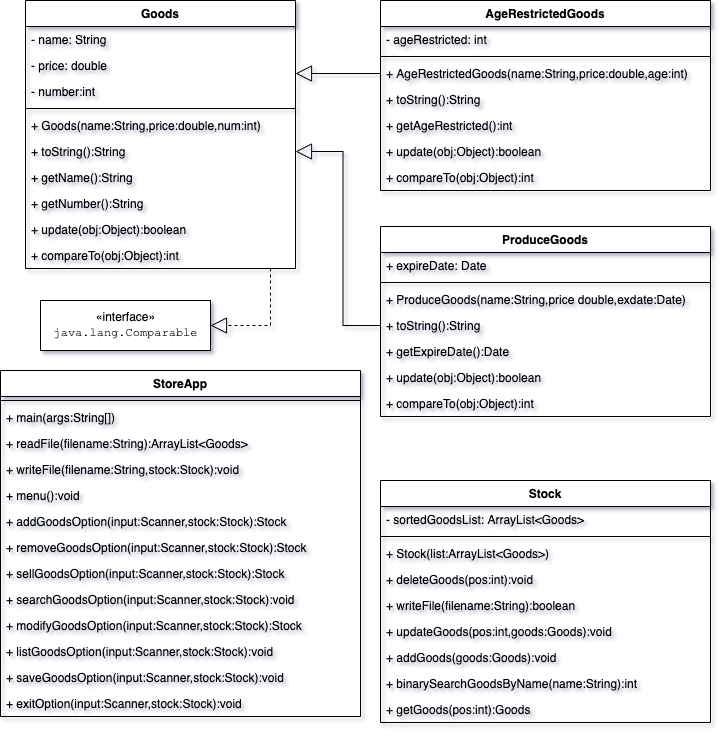

The diagram above was exported from draw.io. Its source (the exported page's mxGraphModel, read from the mxfile embedded in the PNG):
<mxGraphModel dx="946" dy="557" grid="1" gridSize="10" guides="1" tooltips="1" connect="1" arrows="1" fold="1" page="1" pageScale="1" pageWidth="1100" pageHeight="1700" background="#ffffff" math="0" shadow="1">
  <root>
    <mxCell id="0" />
    <mxCell id="1" parent="0" />
    <mxCell id="6RBSuiNcJtxzz4Yszy3n-9" value="StoreApp" style="swimlane;fontStyle=1;align=center;verticalAlign=top;childLayout=stackLayout;horizontal=1;startSize=26;horizontalStack=0;resizeParent=1;resizeParentMax=0;resizeLast=0;collapsible=1;marginBottom=0;" vertex="1" parent="1">
      <mxGeometry x="90" y="430" width="360" height="346" as="geometry" />
    </mxCell>
    <mxCell id="6RBSuiNcJtxzz4Yszy3n-11" value="" style="line;strokeWidth=1;fillColor=none;align=left;verticalAlign=middle;spacingTop=-1;spacingLeft=3;spacingRight=3;rotatable=0;labelPosition=right;points=[];portConstraint=eastwest;" vertex="1" parent="6RBSuiNcJtxzz4Yszy3n-9">
      <mxGeometry y="26" width="360" height="8" as="geometry" />
    </mxCell>
    <mxCell id="6RBSuiNcJtxzz4Yszy3n-12" value="+ main(args:String[])" style="text;strokeColor=none;fillColor=none;align=left;verticalAlign=top;spacingLeft=4;spacingRight=4;overflow=hidden;rotatable=0;points=[[0,0.5],[1,0.5]];portConstraint=eastwest;" vertex="1" parent="6RBSuiNcJtxzz4Yszy3n-9">
      <mxGeometry y="34" width="360" height="26" as="geometry" />
    </mxCell>
    <mxCell id="6RBSuiNcJtxzz4Yszy3n-15" value="+ readFile(filename:String):ArrayList&lt;Goods&gt;" style="text;strokeColor=none;fillColor=none;align=left;verticalAlign=top;spacingLeft=4;spacingRight=4;overflow=hidden;rotatable=0;points=[[0,0.5],[1,0.5]];portConstraint=eastwest;" vertex="1" parent="6RBSuiNcJtxzz4Yszy3n-9">
      <mxGeometry y="60" width="360" height="26" as="geometry" />
    </mxCell>
    <mxCell id="6RBSuiNcJtxzz4Yszy3n-64" value="+ writeFile(filename:String,stock:Stock):void" style="text;strokeColor=none;fillColor=none;align=left;verticalAlign=top;spacingLeft=4;spacingRight=4;overflow=hidden;rotatable=0;points=[[0,0.5],[1,0.5]];portConstraint=eastwest;" vertex="1" parent="6RBSuiNcJtxzz4Yszy3n-9">
      <mxGeometry y="86" width="360" height="26" as="geometry" />
    </mxCell>
    <mxCell id="6RBSuiNcJtxzz4Yszy3n-14" value="+ menu():void" style="text;strokeColor=none;fillColor=none;align=left;verticalAlign=top;spacingLeft=4;spacingRight=4;overflow=hidden;rotatable=0;points=[[0,0.5],[1,0.5]];portConstraint=eastwest;" vertex="1" parent="6RBSuiNcJtxzz4Yszy3n-9">
      <mxGeometry y="112" width="360" height="26" as="geometry" />
    </mxCell>
    <mxCell id="6RBSuiNcJtxzz4Yszy3n-13" value="+ addGoodsOption(input:Scanner,stock:Stock):Stock" style="text;strokeColor=none;fillColor=none;align=left;verticalAlign=top;spacingLeft=4;spacingRight=4;overflow=hidden;rotatable=0;points=[[0,0.5],[1,0.5]];portConstraint=eastwest;" vertex="1" parent="6RBSuiNcJtxzz4Yszy3n-9">
      <mxGeometry y="138" width="360" height="26" as="geometry" />
    </mxCell>
    <mxCell id="6RBSuiNcJtxzz4Yszy3n-50" value="+ removeGoodsOption(input:Scanner,stock:Stock):Stock" style="text;strokeColor=none;fillColor=none;align=left;verticalAlign=top;spacingLeft=4;spacingRight=4;overflow=hidden;rotatable=0;points=[[0,0.5],[1,0.5]];portConstraint=eastwest;" vertex="1" parent="6RBSuiNcJtxzz4Yszy3n-9">
      <mxGeometry y="164" width="360" height="26" as="geometry" />
    </mxCell>
    <mxCell id="6RBSuiNcJtxzz4Yszy3n-49" value="+ sellGoodsOption(input:Scanner,stock:Stock):Stock" style="text;strokeColor=none;fillColor=none;align=left;verticalAlign=top;spacingLeft=4;spacingRight=4;overflow=hidden;rotatable=0;points=[[0,0.5],[1,0.5]];portConstraint=eastwest;" vertex="1" parent="6RBSuiNcJtxzz4Yszy3n-9">
      <mxGeometry y="190" width="360" height="26" as="geometry" />
    </mxCell>
    <mxCell id="6RBSuiNcJtxzz4Yszy3n-48" value="+ searchGoodsOption(input:Scanner,stock:Stock):void" style="text;strokeColor=none;fillColor=none;align=left;verticalAlign=top;spacingLeft=4;spacingRight=4;overflow=hidden;rotatable=0;points=[[0,0.5],[1,0.5]];portConstraint=eastwest;" vertex="1" parent="6RBSuiNcJtxzz4Yszy3n-9">
      <mxGeometry y="216" width="360" height="26" as="geometry" />
    </mxCell>
    <mxCell id="6RBSuiNcJtxzz4Yszy3n-47" value="+ modifyGoodsOption(input:Scanner,stock:Stock):Stock" style="text;strokeColor=none;fillColor=none;align=left;verticalAlign=top;spacingLeft=4;spacingRight=4;overflow=hidden;rotatable=0;points=[[0,0.5],[1,0.5]];portConstraint=eastwest;" vertex="1" parent="6RBSuiNcJtxzz4Yszy3n-9">
      <mxGeometry y="242" width="360" height="26" as="geometry" />
    </mxCell>
    <mxCell id="6RBSuiNcJtxzz4Yszy3n-54" value="+ listGoodsOption(input:Scanner,stock:Stock):void" style="text;strokeColor=none;fillColor=none;align=left;verticalAlign=top;spacingLeft=4;spacingRight=4;overflow=hidden;rotatable=0;points=[[0,0.5],[1,0.5]];portConstraint=eastwest;" vertex="1" parent="6RBSuiNcJtxzz4Yszy3n-9">
      <mxGeometry y="268" width="360" height="26" as="geometry" />
    </mxCell>
    <mxCell id="6RBSuiNcJtxzz4Yszy3n-91" value="+ saveGoodsOption(input:Scanner,stock:Stock):void" style="text;strokeColor=none;fillColor=none;align=left;verticalAlign=top;spacingLeft=4;spacingRight=4;overflow=hidden;rotatable=0;points=[[0,0.5],[1,0.5]];portConstraint=eastwest;" vertex="1" parent="6RBSuiNcJtxzz4Yszy3n-9">
      <mxGeometry y="294" width="360" height="26" as="geometry" />
    </mxCell>
    <mxCell id="6RBSuiNcJtxzz4Yszy3n-53" value="+ exitOption(input:Scanner,stock:Stock):void" style="text;strokeColor=none;fillColor=none;align=left;verticalAlign=top;spacingLeft=4;spacingRight=4;overflow=hidden;rotatable=0;points=[[0,0.5],[1,0.5]];portConstraint=eastwest;" vertex="1" parent="6RBSuiNcJtxzz4Yszy3n-9">
      <mxGeometry y="320" width="360" height="26" as="geometry" />
    </mxCell>
    <mxCell id="6RBSuiNcJtxzz4Yszy3n-18" value="Goods" style="swimlane;fontStyle=1;align=center;verticalAlign=top;childLayout=stackLayout;horizontal=1;startSize=26;horizontalStack=0;resizeParent=1;resizeParentMax=0;resizeLast=0;collapsible=1;marginBottom=0;" vertex="1" parent="1">
      <mxGeometry x="115" y="60" width="270" height="268" as="geometry" />
    </mxCell>
    <mxCell id="6RBSuiNcJtxzz4Yszy3n-19" value="- name: String" style="text;strokeColor=none;fillColor=none;align=left;verticalAlign=top;spacingLeft=4;spacingRight=4;overflow=hidden;rotatable=0;points=[[0,0.5],[1,0.5]];portConstraint=eastwest;" vertex="1" parent="6RBSuiNcJtxzz4Yszy3n-18">
      <mxGeometry y="26" width="270" height="26" as="geometry" />
    </mxCell>
    <mxCell id="6RBSuiNcJtxzz4Yszy3n-22" value="- price: double" style="text;strokeColor=none;fillColor=none;align=left;verticalAlign=top;spacingLeft=4;spacingRight=4;overflow=hidden;rotatable=0;points=[[0,0.5],[1,0.5]];portConstraint=eastwest;" vertex="1" parent="6RBSuiNcJtxzz4Yszy3n-18">
      <mxGeometry y="52" width="270" height="26" as="geometry" />
    </mxCell>
    <mxCell id="6RBSuiNcJtxzz4Yszy3n-58" value="- number:int" style="text;strokeColor=none;fillColor=none;align=left;verticalAlign=top;spacingLeft=4;spacingRight=4;overflow=hidden;rotatable=0;points=[[0,0.5],[1,0.5]];portConstraint=eastwest;" vertex="1" parent="6RBSuiNcJtxzz4Yszy3n-18">
      <mxGeometry y="78" width="270" height="26" as="geometry" />
    </mxCell>
    <mxCell id="6RBSuiNcJtxzz4Yszy3n-20" value="" style="line;strokeWidth=1;fillColor=none;align=left;verticalAlign=middle;spacingTop=-1;spacingLeft=3;spacingRight=3;rotatable=0;labelPosition=right;points=[];portConstraint=eastwest;" vertex="1" parent="6RBSuiNcJtxzz4Yszy3n-18">
      <mxGeometry y="104" width="270" height="8" as="geometry" />
    </mxCell>
    <mxCell id="6RBSuiNcJtxzz4Yszy3n-21" value="+ Goods(name:String,price:double,num:int)" style="text;strokeColor=none;fillColor=none;align=left;verticalAlign=top;spacingLeft=4;spacingRight=4;overflow=hidden;rotatable=0;points=[[0,0.5],[1,0.5]];portConstraint=eastwest;" vertex="1" parent="6RBSuiNcJtxzz4Yszy3n-18">
      <mxGeometry y="112" width="270" height="26" as="geometry" />
    </mxCell>
    <mxCell id="6RBSuiNcJtxzz4Yszy3n-35" value="+ toString():String" style="text;strokeColor=none;fillColor=none;align=left;verticalAlign=top;spacingLeft=4;spacingRight=4;overflow=hidden;rotatable=0;points=[[0,0.5],[1,0.5]];portConstraint=eastwest;" vertex="1" parent="6RBSuiNcJtxzz4Yszy3n-18">
      <mxGeometry y="138" width="270" height="26" as="geometry" />
    </mxCell>
    <mxCell id="6RBSuiNcJtxzz4Yszy3n-72" value="+ getName():String" style="text;strokeColor=none;fillColor=none;align=left;verticalAlign=top;spacingLeft=4;spacingRight=4;overflow=hidden;rotatable=0;points=[[0,0.5],[1,0.5]];portConstraint=eastwest;" vertex="1" parent="6RBSuiNcJtxzz4Yszy3n-18">
      <mxGeometry y="164" width="270" height="26" as="geometry" />
    </mxCell>
    <mxCell id="6RBSuiNcJtxzz4Yszy3n-82" value="+ getNumber():String" style="text;strokeColor=none;fillColor=none;align=left;verticalAlign=top;spacingLeft=4;spacingRight=4;overflow=hidden;rotatable=0;points=[[0,0.5],[1,0.5]];portConstraint=eastwest;" vertex="1" parent="6RBSuiNcJtxzz4Yszy3n-18">
      <mxGeometry y="190" width="270" height="26" as="geometry" />
    </mxCell>
    <mxCell id="6RBSuiNcJtxzz4Yszy3n-83" value="+ update(obj:Object):boolean" style="text;strokeColor=none;fillColor=none;align=left;verticalAlign=top;spacingLeft=4;spacingRight=4;overflow=hidden;rotatable=0;points=[[0,0.5],[1,0.5]];portConstraint=eastwest;" vertex="1" parent="6RBSuiNcJtxzz4Yszy3n-18">
      <mxGeometry y="216" width="270" height="26" as="geometry" />
    </mxCell>
    <mxCell id="6RBSuiNcJtxzz4Yszy3n-94" value="+ compareTo(obj:Object):int" style="text;strokeColor=none;fillColor=none;align=left;verticalAlign=top;spacingLeft=4;spacingRight=4;overflow=hidden;rotatable=0;points=[[0,0.5],[1,0.5]];portConstraint=eastwest;" vertex="1" parent="6RBSuiNcJtxzz4Yszy3n-18">
      <mxGeometry y="242" width="270" height="26" as="geometry" />
    </mxCell>
    <mxCell id="6RBSuiNcJtxzz4Yszy3n-23" value="AgeRestrictedGoods" style="swimlane;fontStyle=1;align=center;verticalAlign=top;childLayout=stackLayout;horizontal=1;startSize=26;horizontalStack=0;resizeParent=1;resizeParentMax=0;resizeLast=0;collapsible=1;marginBottom=0;" vertex="1" parent="1">
      <mxGeometry x="470" y="60" width="330" height="190" as="geometry" />
    </mxCell>
    <mxCell id="6RBSuiNcJtxzz4Yszy3n-24" value="- ageRestricted: int" style="text;strokeColor=none;fillColor=none;align=left;verticalAlign=top;spacingLeft=4;spacingRight=4;overflow=hidden;rotatable=0;points=[[0,0.5],[1,0.5]];portConstraint=eastwest;" vertex="1" parent="6RBSuiNcJtxzz4Yszy3n-23">
      <mxGeometry y="26" width="330" height="26" as="geometry" />
    </mxCell>
    <mxCell id="6RBSuiNcJtxzz4Yszy3n-25" value="" style="line;strokeWidth=1;fillColor=none;align=left;verticalAlign=middle;spacingTop=-1;spacingLeft=3;spacingRight=3;rotatable=0;labelPosition=right;points=[];portConstraint=eastwest;" vertex="1" parent="6RBSuiNcJtxzz4Yszy3n-23">
      <mxGeometry y="52" width="330" height="8" as="geometry" />
    </mxCell>
    <mxCell id="6RBSuiNcJtxzz4Yszy3n-26" value="+ AgeRestrictedGoods(name:String,price:double,age:int)" style="text;strokeColor=none;fillColor=none;align=left;verticalAlign=top;spacingLeft=4;spacingRight=4;overflow=hidden;rotatable=0;points=[[0,0.5],[1,0.5]];portConstraint=eastwest;" vertex="1" parent="6RBSuiNcJtxzz4Yszy3n-23">
      <mxGeometry y="60" width="330" height="26" as="geometry" />
    </mxCell>
    <mxCell id="6RBSuiNcJtxzz4Yszy3n-56" value="+ toString():String" style="text;strokeColor=none;fillColor=none;align=left;verticalAlign=top;spacingLeft=4;spacingRight=4;overflow=hidden;rotatable=0;points=[[0,0.5],[1,0.5]];portConstraint=eastwest;" vertex="1" parent="6RBSuiNcJtxzz4Yszy3n-23">
      <mxGeometry y="86" width="330" height="26" as="geometry" />
    </mxCell>
    <mxCell id="6RBSuiNcJtxzz4Yszy3n-88" value="+ getAgeRestricted():int" style="text;strokeColor=none;fillColor=none;align=left;verticalAlign=top;spacingLeft=4;spacingRight=4;overflow=hidden;rotatable=0;points=[[0,0.5],[1,0.5]];portConstraint=eastwest;" vertex="1" parent="6RBSuiNcJtxzz4Yszy3n-23">
      <mxGeometry y="112" width="330" height="26" as="geometry" />
    </mxCell>
    <mxCell id="6RBSuiNcJtxzz4Yszy3n-84" value="+ update(obj:Object):boolean" style="text;strokeColor=none;fillColor=none;align=left;verticalAlign=top;spacingLeft=4;spacingRight=4;overflow=hidden;rotatable=0;points=[[0,0.5],[1,0.5]];portConstraint=eastwest;" vertex="1" parent="6RBSuiNcJtxzz4Yszy3n-23">
      <mxGeometry y="138" width="330" height="26" as="geometry" />
    </mxCell>
    <mxCell id="6RBSuiNcJtxzz4Yszy3n-95" value="+ compareTo(obj:Object):int" style="text;strokeColor=none;fillColor=none;align=left;verticalAlign=top;spacingLeft=4;spacingRight=4;overflow=hidden;rotatable=0;points=[[0,0.5],[1,0.5]];portConstraint=eastwest;" vertex="1" parent="6RBSuiNcJtxzz4Yszy3n-23">
      <mxGeometry y="164" width="330" height="26" as="geometry" />
    </mxCell>
    <mxCell id="6RBSuiNcJtxzz4Yszy3n-27" value="ProduceGoods" style="swimlane;fontStyle=1;align=center;verticalAlign=top;childLayout=stackLayout;horizontal=1;startSize=26;horizontalStack=0;resizeParent=1;resizeParentMax=0;resizeLast=0;collapsible=1;marginBottom=0;" vertex="1" parent="1">
      <mxGeometry x="470" y="286" width="330" height="190" as="geometry" />
    </mxCell>
    <mxCell id="6RBSuiNcJtxzz4Yszy3n-28" value="+ expireDate: Date" style="text;strokeColor=none;fillColor=none;align=left;verticalAlign=top;spacingLeft=4;spacingRight=4;overflow=hidden;rotatable=0;points=[[0,0.5],[1,0.5]];portConstraint=eastwest;" vertex="1" parent="6RBSuiNcJtxzz4Yszy3n-27">
      <mxGeometry y="26" width="330" height="26" as="geometry" />
    </mxCell>
    <mxCell id="6RBSuiNcJtxzz4Yszy3n-29" value="" style="line;strokeWidth=1;fillColor=none;align=left;verticalAlign=middle;spacingTop=-1;spacingLeft=3;spacingRight=3;rotatable=0;labelPosition=right;points=[];portConstraint=eastwest;" vertex="1" parent="6RBSuiNcJtxzz4Yszy3n-27">
      <mxGeometry y="52" width="330" height="8" as="geometry" />
    </mxCell>
    <mxCell id="6RBSuiNcJtxzz4Yszy3n-30" value="+ ProduceGoods(name:String,price double,exdate:Date)" style="text;strokeColor=none;fillColor=none;align=left;verticalAlign=top;spacingLeft=4;spacingRight=4;overflow=hidden;rotatable=0;points=[[0,0.5],[1,0.5]];portConstraint=eastwest;" vertex="1" parent="6RBSuiNcJtxzz4Yszy3n-27">
      <mxGeometry y="60" width="330" height="26" as="geometry" />
    </mxCell>
    <mxCell id="6RBSuiNcJtxzz4Yszy3n-60" value="+ toString():String" style="text;strokeColor=none;fillColor=none;align=left;verticalAlign=top;spacingLeft=4;spacingRight=4;overflow=hidden;rotatable=0;points=[[0,0.5],[1,0.5]];portConstraint=eastwest;" vertex="1" parent="6RBSuiNcJtxzz4Yszy3n-27">
      <mxGeometry y="86" width="330" height="26" as="geometry" />
    </mxCell>
    <mxCell id="6RBSuiNcJtxzz4Yszy3n-89" value="+ getExpireDate():Date" style="text;strokeColor=none;fillColor=none;align=left;verticalAlign=top;spacingLeft=4;spacingRight=4;overflow=hidden;rotatable=0;points=[[0,0.5],[1,0.5]];portConstraint=eastwest;" vertex="1" parent="6RBSuiNcJtxzz4Yszy3n-27">
      <mxGeometry y="112" width="330" height="26" as="geometry" />
    </mxCell>
    <mxCell id="6RBSuiNcJtxzz4Yszy3n-87" value="+ update(obj:Object):boolean" style="text;strokeColor=none;fillColor=none;align=left;verticalAlign=top;spacingLeft=4;spacingRight=4;overflow=hidden;rotatable=0;points=[[0,0.5],[1,0.5]];portConstraint=eastwest;" vertex="1" parent="6RBSuiNcJtxzz4Yszy3n-27">
      <mxGeometry y="138" width="330" height="26" as="geometry" />
    </mxCell>
    <mxCell id="6RBSuiNcJtxzz4Yszy3n-97" value="+ compareTo(obj:Object):int" style="text;strokeColor=none;fillColor=none;align=left;verticalAlign=top;spacingLeft=4;spacingRight=4;overflow=hidden;rotatable=0;points=[[0,0.5],[1,0.5]];portConstraint=eastwest;" vertex="1" parent="6RBSuiNcJtxzz4Yszy3n-27">
      <mxGeometry y="164" width="330" height="26" as="geometry" />
    </mxCell>
    <mxCell id="6RBSuiNcJtxzz4Yszy3n-62" style="edgeStyle=orthogonalEdgeStyle;rounded=0;orthogonalLoop=1;jettySize=auto;html=1;entryX=1;entryY=0.5;entryDx=0;entryDy=0;endArrow=block;endFill=0;endSize=14;" edge="1" parent="1" source="6RBSuiNcJtxzz4Yszy3n-30" target="6RBSuiNcJtxzz4Yszy3n-46">
      <mxGeometry relative="1" as="geometry" />
    </mxCell>
    <mxCell id="6RBSuiNcJtxzz4Yszy3n-63" style="edgeStyle=orthogonalEdgeStyle;rounded=0;orthogonalLoop=1;jettySize=auto;html=1;exitX=0;exitY=0.5;exitDx=0;exitDy=0;entryX=1;entryY=0.808;entryDx=0;entryDy=0;entryPerimeter=0;endArrow=block;endFill=0;endSize=14;" edge="1" parent="1" source="6RBSuiNcJtxzz4Yszy3n-26" target="6RBSuiNcJtxzz4Yszy3n-22">
      <mxGeometry relative="1" as="geometry" />
    </mxCell>
    <mxCell id="6RBSuiNcJtxzz4Yszy3n-65" value="Stock" style="swimlane;fontStyle=1;align=center;verticalAlign=top;childLayout=stackLayout;horizontal=1;startSize=26;horizontalStack=0;resizeParent=1;resizeParentMax=0;resizeLast=0;collapsible=1;marginBottom=0;" vertex="1" parent="1">
      <mxGeometry x="470" y="540" width="330" height="242" as="geometry" />
    </mxCell>
    <mxCell id="6RBSuiNcJtxzz4Yszy3n-66" value="- sortedGoodsList: ArrayList&lt;Goods&gt;" style="text;strokeColor=none;fillColor=none;align=left;verticalAlign=top;spacingLeft=4;spacingRight=4;overflow=hidden;rotatable=0;points=[[0,0.5],[1,0.5]];portConstraint=eastwest;" vertex="1" parent="6RBSuiNcJtxzz4Yszy3n-65">
      <mxGeometry y="26" width="330" height="26" as="geometry" />
    </mxCell>
    <mxCell id="6RBSuiNcJtxzz4Yszy3n-67" value="" style="line;strokeWidth=1;fillColor=none;align=left;verticalAlign=middle;spacingTop=-1;spacingLeft=3;spacingRight=3;rotatable=0;labelPosition=right;points=[];portConstraint=eastwest;" vertex="1" parent="6RBSuiNcJtxzz4Yszy3n-65">
      <mxGeometry y="52" width="330" height="8" as="geometry" />
    </mxCell>
    <mxCell id="6RBSuiNcJtxzz4Yszy3n-68" value="+ Stock(list:ArrayList&lt;Goods&gt;)" style="text;strokeColor=none;fillColor=none;align=left;verticalAlign=top;spacingLeft=4;spacingRight=4;overflow=hidden;rotatable=0;points=[[0,0.5],[1,0.5]];portConstraint=eastwest;" vertex="1" parent="6RBSuiNcJtxzz4Yszy3n-65">
      <mxGeometry y="60" width="330" height="26" as="geometry" />
    </mxCell>
    <mxCell id="6RBSuiNcJtxzz4Yszy3n-81" value="+ deleteGoods(pos:int):void" style="text;strokeColor=none;fillColor=none;align=left;verticalAlign=top;spacingLeft=4;spacingRight=4;overflow=hidden;rotatable=0;points=[[0,0.5],[1,0.5]];portConstraint=eastwest;" vertex="1" parent="6RBSuiNcJtxzz4Yszy3n-65">
      <mxGeometry y="86" width="330" height="26" as="geometry" />
    </mxCell>
    <mxCell id="6RBSuiNcJtxzz4Yszy3n-73" value="+ writeFile(filename:String):boolean" style="text;strokeColor=none;fillColor=none;align=left;verticalAlign=top;spacingLeft=4;spacingRight=4;overflow=hidden;rotatable=0;points=[[0,0.5],[1,0.5]];portConstraint=eastwest;" vertex="1" parent="6RBSuiNcJtxzz4Yszy3n-65">
      <mxGeometry y="112" width="330" height="26" as="geometry" />
    </mxCell>
    <mxCell id="6RBSuiNcJtxzz4Yszy3n-74" value="+ updateGoods(pos:int,goods:Goods):void" style="text;strokeColor=none;fillColor=none;align=left;verticalAlign=top;spacingLeft=4;spacingRight=4;overflow=hidden;rotatable=0;points=[[0,0.5],[1,0.5]];portConstraint=eastwest;" vertex="1" parent="6RBSuiNcJtxzz4Yszy3n-65">
      <mxGeometry y="138" width="330" height="26" as="geometry" />
    </mxCell>
    <mxCell id="6RBSuiNcJtxzz4Yszy3n-76" value="+ addGoods(goods:Goods):void" style="text;strokeColor=none;fillColor=none;align=left;verticalAlign=top;spacingLeft=4;spacingRight=4;overflow=hidden;rotatable=0;points=[[0,0.5],[1,0.5]];portConstraint=eastwest;" vertex="1" parent="6RBSuiNcJtxzz4Yszy3n-65">
      <mxGeometry y="164" width="330" height="26" as="geometry" />
    </mxCell>
    <mxCell id="6RBSuiNcJtxzz4Yszy3n-75" value="+ binarySearchGoodsByName(name:String):int" style="text;strokeColor=none;fillColor=none;align=left;verticalAlign=top;spacingLeft=4;spacingRight=4;overflow=hidden;rotatable=0;points=[[0,0.5],[1,0.5]];portConstraint=eastwest;" vertex="1" parent="6RBSuiNcJtxzz4Yszy3n-65">
      <mxGeometry y="190" width="330" height="26" as="geometry" />
    </mxCell>
    <mxCell id="6RBSuiNcJtxzz4Yszy3n-98" value="+ getGoods(pos:int):Goods" style="text;strokeColor=none;fillColor=none;align=left;verticalAlign=top;spacingLeft=4;spacingRight=4;overflow=hidden;rotatable=0;points=[[0,0.5],[1,0.5]];portConstraint=eastwest;" vertex="1" parent="6RBSuiNcJtxzz4Yszy3n-65">
      <mxGeometry y="216" width="330" height="26" as="geometry" />
    </mxCell>
    <mxCell id="6RBSuiNcJtxzz4Yszy3n-90" style="edgeStyle=orthogonalEdgeStyle;rounded=0;orthogonalLoop=1;jettySize=auto;html=1;entryX=1;entryY=0.5;entryDx=0;entryDy=0;endArrow=block;endFill=0;endSize=14;" edge="1" parent="1" source="6RBSuiNcJtxzz4Yszy3n-60" target="6RBSuiNcJtxzz4Yszy3n-35">
      <mxGeometry relative="1" as="geometry" />
    </mxCell>
    <mxCell id="6RBSuiNcJtxzz4Yszy3n-92" value="«interface»&lt;br&gt;&lt;pre style=&quot;margin-top: 0px ; margin-bottom: 0px ; padding: 0px ; transition-duration: 0.2s ; transition-property: , , , , , , , , ; overflow: auto ; font-family: &amp;#34;courier new&amp;#34; , serif ; overflow-wrap: break-word ; text-align: left&quot;&gt;&lt;span style=&quot;margin: 0px ; padding: 0px ; font-size: inherit ; line-height: 1.5&quot;&gt;java.lang.Comparable&lt;/span&gt;&lt;/pre&gt;" style="html=1;" vertex="1" parent="1">
      <mxGeometry x="130" y="360" width="170" height="50" as="geometry" />
    </mxCell>
    <mxCell id="6RBSuiNcJtxzz4Yszy3n-96" style="edgeStyle=orthogonalEdgeStyle;rounded=0;orthogonalLoop=1;jettySize=auto;html=1;entryX=1;entryY=0.5;entryDx=0;entryDy=0;endArrow=block;endFill=0;endSize=14;dashed=1;" edge="1" parent="1" source="6RBSuiNcJtxzz4Yszy3n-94" target="6RBSuiNcJtxzz4Yszy3n-92">
      <mxGeometry relative="1" as="geometry">
        <Array as="points">
          <mxPoint x="360" y="315" />
          <mxPoint x="360" y="385" />
        </Array>
      </mxGeometry>
    </mxCell>
  </root>
</mxGraphModel>